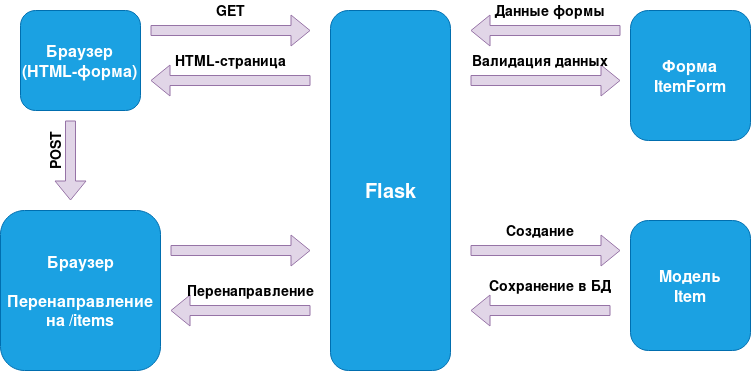

The diagram above was exported from draw.io. Its source (the exported page's mxGraphModel, read from the mxfile embedded in the PNG):
<mxGraphModel dx="1193" dy="719" grid="1" gridSize="10" guides="1" tooltips="1" connect="1" arrows="1" fold="1" page="1" pageScale="1" pageWidth="827" pageHeight="1169" math="0" shadow="0">
  <root>
    <mxCell id="0" />
    <mxCell id="1" parent="0" />
    <mxCell id="KOBQKku5-cGmRZAONGNp-1" parent="1" style="rounded=1;whiteSpace=wrap;html=1;fillColor=#1ba1e2;strokeColor=#006EAF;fontColor=#ffffff;" value="&lt;font style=&quot;font-size: 20px;&quot;&gt;&lt;b&gt;Flask&lt;/b&gt;&lt;/font&gt;" vertex="1">
      <mxGeometry height="360" width="120" x="340" y="150" as="geometry" />
    </mxCell>
    <mxCell id="KOBQKku5-cGmRZAONGNp-2" parent="1" style="rounded=1;whiteSpace=wrap;html=1;fillColor=#1ba1e2;fontColor=#ffffff;strokeColor=#006EAF;" value="&lt;div&gt;&lt;font style=&quot;font-size: 16px;&quot;&gt;&lt;b&gt;Браузер&lt;/b&gt;&lt;/font&gt;&lt;/div&gt;&lt;div&gt;&lt;font style=&quot;font-size: 16px;&quot;&gt;&lt;b&gt;&lt;font&gt;(HTML-форма)&lt;/font&gt;&lt;br&gt;&lt;/b&gt;&lt;/font&gt;&lt;/div&gt;" vertex="1">
      <mxGeometry height="100" width="120" x="30" y="150" as="geometry" />
    </mxCell>
    <mxCell id="KOBQKku5-cGmRZAONGNp-3" parent="1" style="rounded=1;whiteSpace=wrap;html=1;fillColor=#1ba1e2;fontColor=#ffffff;strokeColor=#006EAF;" value="&lt;div&gt;&lt;font style=&quot;font-size: 16px;&quot;&gt;&lt;b&gt;Форма&lt;/b&gt;&lt;/font&gt;&lt;/div&gt;&lt;div&gt;&lt;b&gt;&lt;font style=&quot;font-size: 16px;&quot;&gt;ItemForm&lt;/font&gt;&lt;br&gt;&lt;/b&gt;&lt;/div&gt;" vertex="1">
      <mxGeometry height="130" width="120" x="640" y="150" as="geometry" />
    </mxCell>
    <mxCell id="KOBQKku5-cGmRZAONGNp-4" parent="1" style="rounded=1;whiteSpace=wrap;html=1;fillColor=#1ba1e2;fontColor=#ffffff;strokeColor=#006EAF;" value="&lt;div&gt;&lt;font style=&quot;font-size: 16px;&quot;&gt;&lt;b&gt;Модель&lt;/b&gt;&lt;/font&gt;&lt;/div&gt;&lt;div&gt;&lt;font style=&quot;font-size: 16px;&quot;&gt;&lt;b&gt;Item&lt;/b&gt;&lt;/font&gt;&lt;br&gt;&lt;/div&gt;" vertex="1">
      <mxGeometry height="130" width="120" x="640" y="360" as="geometry" />
    </mxCell>
    <mxCell id="KOBQKku5-cGmRZAONGNp-5" parent="1" style="rounded=1;whiteSpace=wrap;html=1;fillColor=#1ba1e2;fontColor=#ffffff;strokeColor=#006EAF;" value="&lt;div&gt;&lt;font style=&quot;font-size: 16px;&quot;&gt;&lt;b&gt;Браузер&lt;/b&gt;&lt;/font&gt;&lt;/div&gt;&lt;div&gt;&lt;font style=&quot;font-size: 16px;&quot;&gt;&lt;b&gt;&lt;br&gt;&lt;/b&gt;&lt;/font&gt;&lt;/div&gt;&lt;div&gt;&lt;font style=&quot;font-size: 16px;&quot;&gt;&lt;b&gt;Перенаправление на /items&lt;/b&gt;&lt;/font&gt;&lt;br&gt;&lt;/div&gt;" vertex="1">
      <mxGeometry height="160" width="160" x="10" y="350" as="geometry" />
    </mxCell>
    <mxCell id="KOBQKku5-cGmRZAONGNp-6" edge="1" parent="1" style="shape=flexArrow;endArrow=classic;html=1;rounded=0;fillColor=#e1d5e7;strokeColor=#9673a6;" value="">
      <mxGeometry height="50" relative="1" width="50" as="geometry">
        <mxPoint x="160" y="170" as="sourcePoint" />
        <mxPoint x="320" y="170" as="targetPoint" />
      </mxGeometry>
    </mxCell>
    <mxCell id="KOBQKku5-cGmRZAONGNp-7" edge="1" parent="1" style="shape=flexArrow;endArrow=classic;html=1;rounded=0;fillColor=#e1d5e7;strokeColor=#9673a6;" value="">
      <mxGeometry height="50" relative="1" width="50" as="geometry">
        <mxPoint x="320" y="220" as="sourcePoint" />
        <mxPoint x="160" y="220" as="targetPoint" />
      </mxGeometry>
    </mxCell>
    <mxCell id="KOBQKku5-cGmRZAONGNp-8" parent="1" style="text;html=1;whiteSpace=wrap;strokeColor=none;fillColor=none;align=center;verticalAlign=middle;rounded=0;" value="&lt;b&gt;&lt;font style=&quot;font-size: 14px;&quot;&gt;GET&lt;/font&gt;&lt;/b&gt;" vertex="1">
      <mxGeometry height="20" width="60" x="210" y="140" as="geometry" />
    </mxCell>
    <mxCell id="KOBQKku5-cGmRZAONGNp-9" parent="1" style="text;html=1;whiteSpace=wrap;strokeColor=none;fillColor=none;align=center;verticalAlign=middle;rounded=0;" value="&lt;font style=&quot;font-size: 14px;&quot;&gt;&lt;b&gt;HTML-страница&lt;/b&gt;&lt;/font&gt;" vertex="1">
      <mxGeometry height="20" width="140" x="170" y="190" as="geometry" />
    </mxCell>
    <mxCell id="KOBQKku5-cGmRZAONGNp-10" edge="1" parent="1" style="shape=flexArrow;endArrow=classic;html=1;rounded=0;fillColor=#e1d5e7;strokeColor=#9673a6;" value="">
      <mxGeometry height="50" relative="1" width="50" as="geometry">
        <mxPoint x="80" y="260" as="sourcePoint" />
        <mxPoint x="80" y="340" as="targetPoint" />
      </mxGeometry>
    </mxCell>
    <mxCell id="KOBQKku5-cGmRZAONGNp-11" parent="1" style="text;html=1;whiteSpace=wrap;strokeColor=none;fillColor=none;align=center;verticalAlign=middle;rounded=0;rotation=-90;" value="&lt;font style=&quot;font-size: 14px;&quot;&gt;&lt;b&gt;POST&lt;/b&gt;&lt;/font&gt;" vertex="1">
      <mxGeometry height="20" width="70" x="30" y="280" as="geometry" />
    </mxCell>
    <mxCell id="KOBQKku5-cGmRZAONGNp-12" edge="1" parent="1" style="shape=flexArrow;endArrow=classic;html=1;rounded=0;fillColor=#e1d5e7;strokeColor=#9673a6;" value="">
      <mxGeometry height="50" relative="1" width="50" as="geometry">
        <mxPoint x="180" y="390" as="sourcePoint" />
        <mxPoint x="320" y="390" as="targetPoint" />
      </mxGeometry>
    </mxCell>
    <mxCell id="KOBQKku5-cGmRZAONGNp-13" edge="1" parent="1" style="shape=flexArrow;endArrow=classic;html=1;rounded=0;fillColor=#e1d5e7;strokeColor=#9673a6;" value="">
      <mxGeometry height="50" relative="1" width="50" as="geometry">
        <mxPoint x="320" y="450" as="sourcePoint" />
        <mxPoint x="180" y="450" as="targetPoint" />
      </mxGeometry>
    </mxCell>
    <mxCell id="KOBQKku5-cGmRZAONGNp-14" parent="1" style="text;html=1;whiteSpace=wrap;strokeColor=none;fillColor=none;align=center;verticalAlign=middle;rounded=0;" value="&lt;b&gt;&lt;font style=&quot;font-size: 14px;&quot;&gt;Перенаправление&lt;/font&gt;&lt;/b&gt;" vertex="1">
      <mxGeometry height="20" width="140" x="190" y="420" as="geometry" />
    </mxCell>
    <mxCell id="KOBQKku5-cGmRZAONGNp-15" edge="1" parent="1" style="shape=flexArrow;endArrow=classic;html=1;rounded=0;fillColor=#e1d5e7;strokeColor=#9673a6;" value="">
      <mxGeometry height="50" relative="1" width="50" as="geometry">
        <mxPoint x="480" y="390" as="sourcePoint" />
        <mxPoint x="630" y="390" as="targetPoint" />
      </mxGeometry>
    </mxCell>
    <mxCell id="KOBQKku5-cGmRZAONGNp-16" parent="1" style="text;html=1;whiteSpace=wrap;strokeColor=none;fillColor=none;align=center;verticalAlign=middle;rounded=0;" value="&lt;b&gt;&lt;font style=&quot;font-size: 14px;&quot;&gt;Создание&lt;br&gt;&lt;/font&gt;&lt;/b&gt;" vertex="1">
      <mxGeometry height="20" width="140" x="480" y="360" as="geometry" />
    </mxCell>
    <mxCell id="KOBQKku5-cGmRZAONGNp-17" edge="1" parent="1" style="shape=flexArrow;endArrow=classic;html=1;rounded=0;fillColor=#e1d5e7;strokeColor=#9673a6;" value="">
      <mxGeometry height="50" relative="1" width="50" as="geometry">
        <mxPoint x="620" y="450" as="sourcePoint" />
        <mxPoint x="480" y="450" as="targetPoint" />
      </mxGeometry>
    </mxCell>
    <mxCell id="KOBQKku5-cGmRZAONGNp-18" parent="1" style="text;html=1;whiteSpace=wrap;strokeColor=none;fillColor=none;align=center;verticalAlign=middle;rounded=0;" value="&lt;font style=&quot;font-size: 14px;&quot;&gt;&lt;b&gt;Сохранение в БД&lt;br&gt;&lt;/b&gt;&lt;/font&gt;" vertex="1">
      <mxGeometry height="20" width="140" x="490" y="415" as="geometry" />
    </mxCell>
    <mxCell id="KOBQKku5-cGmRZAONGNp-19" edge="1" parent="1" style="shape=flexArrow;endArrow=classic;html=1;rounded=0;fillColor=#e1d5e7;strokeColor=#9673a6;" value="">
      <mxGeometry height="50" relative="1" width="50" as="geometry">
        <mxPoint x="630" y="170" as="sourcePoint" />
        <mxPoint x="480" y="170" as="targetPoint" />
      </mxGeometry>
    </mxCell>
    <mxCell id="KOBQKku5-cGmRZAONGNp-20" parent="1" style="text;html=1;whiteSpace=wrap;strokeColor=none;fillColor=none;align=center;verticalAlign=middle;rounded=0;" value="&lt;font style=&quot;font-size: 14px;&quot;&gt;&lt;b&gt;Данные формы&lt;br&gt;&lt;/b&gt;&lt;/font&gt;" vertex="1">
      <mxGeometry height="20" width="140" x="490" y="140" as="geometry" />
    </mxCell>
    <mxCell id="KOBQKku5-cGmRZAONGNp-21" edge="1" parent="1" style="shape=flexArrow;endArrow=classic;html=1;rounded=0;fillColor=#e1d5e7;strokeColor=#9673a6;" value="">
      <mxGeometry height="50" relative="1" width="50" as="geometry">
        <mxPoint x="480" y="220" as="sourcePoint" />
        <mxPoint x="630" y="220" as="targetPoint" />
      </mxGeometry>
    </mxCell>
    <mxCell id="KOBQKku5-cGmRZAONGNp-22" parent="1" style="text;html=1;whiteSpace=wrap;strokeColor=none;fillColor=none;align=center;verticalAlign=middle;rounded=0;" value="&lt;font style=&quot;font-size: 14px;&quot;&gt;&lt;b&gt;Валидация данных&lt;br&gt;&lt;/b&gt;&lt;/font&gt;" vertex="1">
      <mxGeometry height="20" width="140" x="480" y="190" as="geometry" />
    </mxCell>
  </root>
</mxGraphModel>